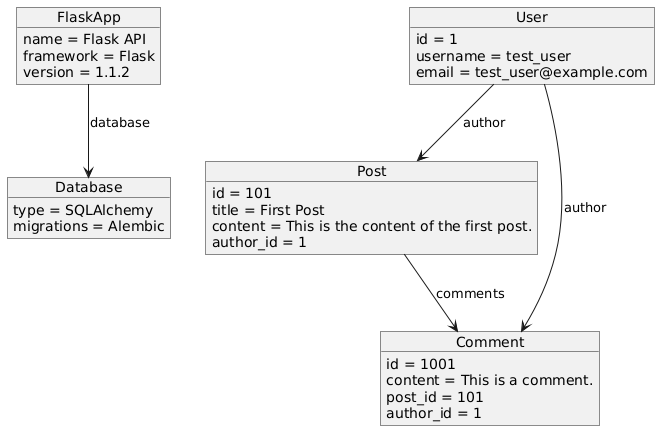

The diagram above was rendered by PlantUML. Its source (embedded in the PNG):
@startuml
object FlaskApp {
  name = Flask API
  framework = Flask
  version = 1.1.2
}
object Database {
  type = SQLAlchemy
  migrations = Alembic
}
object User {
  id = 1
  username = test_user
  email = test_user@example.com
}
object Post {
  id = 101
  title = First Post
  content = This is the content of the first post.
  author_id = 1
}
object Comment {
  id = 1001
  content = This is a comment.
  post_id = 101
  author_id = 1
}
User --> Post: author
Post --> Comment: comments
User --> Comment: author
FlaskApp --> Database: database
@enduml